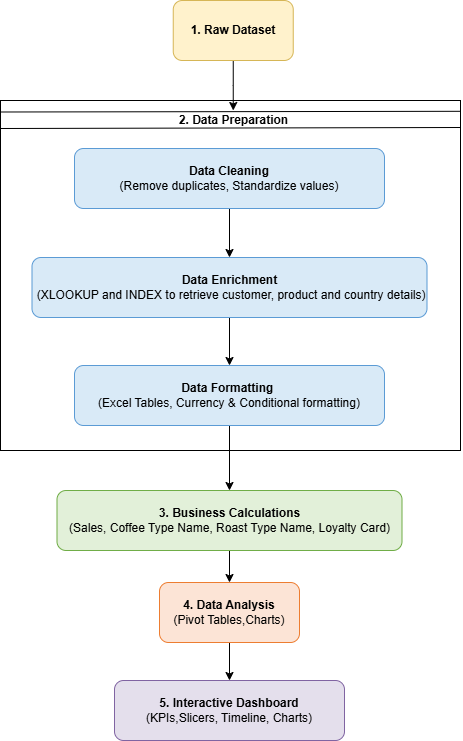

The diagram above was exported from draw.io. Its source (the exported page's mxGraphModel, read from the mxfile embedded in the PNG):
<mxGraphModel dx="2138" dy="1014" grid="1" gridSize="10" guides="1" tooltips="1" connect="1" arrows="1" fold="1" page="1" pageScale="1" pageWidth="850" pageHeight="1100" math="0" shadow="0">
  <root>
    <mxCell id="0" />
    <mxCell id="1" parent="0" />
    <mxCell id="-0wsku-Bpozw5146fmKF-18" parent="1" style="rounded=0;whiteSpace=wrap;html=1;fillColor=none;" value="" vertex="1">
      <mxGeometry height="350" width="460" x="140" y="190" as="geometry" />
    </mxCell>
    <mxCell id="-0wsku-Bpozw5146fmKF-28" edge="1" parent="1" source="-0wsku-Bpozw5146fmKF-1" style="edgeStyle=orthogonalEdgeStyle;rounded=0;orthogonalLoop=1;jettySize=auto;html=1;" target="-0wsku-Bpozw5146fmKF-19" value="">
      <mxGeometry relative="1" as="geometry" />
    </mxCell>
    <mxCell id="-0wsku-Bpozw5146fmKF-1" parent="1" style="rounded=1;whiteSpace=wrap;html=1;fillColor=#FFF2CC;strokeColor=#D6B656;fontStyle=1" value="1. Raw Dataset" vertex="1">
      <mxGeometry height="60" width="120" x="312.75" y="90" as="geometry" />
    </mxCell>
    <mxCell id="-0wsku-Bpozw5146fmKF-11" edge="1" parent="1" source="-0wsku-Bpozw5146fmKF-3" style="edgeStyle=orthogonalEdgeStyle;rounded=0;orthogonalLoop=1;jettySize=auto;html=1;" target="-0wsku-Bpozw5146fmKF-4" value="">
      <mxGeometry relative="1" as="geometry" />
    </mxCell>
    <mxCell id="-0wsku-Bpozw5146fmKF-3" parent="1" style="rounded=1;whiteSpace=wrap;html=1;fillColor=#D9EAF7;strokeColor=#5B9BD5;fontStyle=0" value="&lt;b&gt;Data&amp;nbsp;Cleaning&lt;br&gt;&lt;/b&gt;(Remove duplicates, Standardize values)" vertex="1">
      <mxGeometry height="60" width="310" x="214" y="238" as="geometry" />
    </mxCell>
    <mxCell id="-0wsku-Bpozw5146fmKF-12" edge="1" parent="1" source="-0wsku-Bpozw5146fmKF-4" style="edgeStyle=orthogonalEdgeStyle;rounded=0;orthogonalLoop=1;jettySize=auto;html=1;" target="-0wsku-Bpozw5146fmKF-5" value="">
      <mxGeometry relative="1" as="geometry" />
    </mxCell>
    <mxCell id="-0wsku-Bpozw5146fmKF-4" parent="1" style="rounded=1;whiteSpace=wrap;html=1;fillColor=#D9EAF7;strokeColor=#5B9BD5;" value="&lt;b&gt;Data Enrichment&lt;/b&gt;&lt;div&gt;&amp;nbsp;(XLOOKUP and INDEX to retrieve customer, product and country details)&lt;/div&gt;" vertex="1">
      <mxGeometry height="60" width="395" x="171.5" y="347" as="geometry" />
    </mxCell>
    <mxCell id="-0wsku-Bpozw5146fmKF-13" edge="1" parent="1" source="-0wsku-Bpozw5146fmKF-5" style="edgeStyle=orthogonalEdgeStyle;rounded=0;orthogonalLoop=1;jettySize=auto;html=1;" target="-0wsku-Bpozw5146fmKF-6" value="">
      <mxGeometry relative="1" as="geometry" />
    </mxCell>
    <mxCell id="-0wsku-Bpozw5146fmKF-5" parent="1" style="rounded=1;whiteSpace=wrap;html=1;fillColor=#D9EAF7;strokeColor=#5B9BD5;" value="&lt;b&gt;Data Formatting&lt;/b&gt;&amp;nbsp;&lt;div&gt;(Excel Tables, Currency &amp;amp; Conditional formatting)&lt;/div&gt;" vertex="1">
      <mxGeometry height="60" width="310" x="214" y="455" as="geometry" />
    </mxCell>
    <mxCell id="-0wsku-Bpozw5146fmKF-14" edge="1" parent="1" source="-0wsku-Bpozw5146fmKF-6" style="edgeStyle=orthogonalEdgeStyle;rounded=0;orthogonalLoop=1;jettySize=auto;html=1;" target="-0wsku-Bpozw5146fmKF-7" value="">
      <mxGeometry relative="1" as="geometry" />
    </mxCell>
    <mxCell id="-0wsku-Bpozw5146fmKF-6" parent="1" style="rounded=1;whiteSpace=wrap;html=1;fillColor=#E2F0D9;strokeColor=#70AD47;" value="&lt;b&gt;3. Business Calculations&lt;/b&gt;&lt;br&gt;&lt;div&gt;(Sales, Coffee Type Name, Roast Type Name, Loyalty Card)&lt;/div&gt;" vertex="1">
      <mxGeometry height="60" width="345" x="196.5" y="580" as="geometry" />
    </mxCell>
    <mxCell id="-0wsku-Bpozw5146fmKF-15" edge="1" parent="1" source="-0wsku-Bpozw5146fmKF-7" style="edgeStyle=orthogonalEdgeStyle;rounded=0;orthogonalLoop=1;jettySize=auto;html=1;" target="-0wsku-Bpozw5146fmKF-8" value="">
      <mxGeometry relative="1" as="geometry" />
    </mxCell>
    <mxCell id="-0wsku-Bpozw5146fmKF-7" parent="1" style="rounded=1;whiteSpace=wrap;html=1;fillColor=#FCE4D6;strokeColor=#ED7D31;" value="&lt;b&gt;4. Data Analysis&lt;/b&gt;&lt;div&gt;(Pivot Tables,Charts)&lt;/div&gt;" vertex="1">
      <mxGeometry height="60" width="140" x="299" y="672" as="geometry" />
    </mxCell>
    <mxCell id="-0wsku-Bpozw5146fmKF-8" parent="1" style="rounded=1;whiteSpace=wrap;html=1;fillColor=#E4DFEC;strokeColor=#8064A2;" value="&lt;b&gt;5. Interactive Dashboard&lt;/b&gt;&lt;br&gt;(KPIs,Slicers, Timeline, Charts)" vertex="1">
      <mxGeometry height="60" width="230" x="254" y="770" as="geometry" />
    </mxCell>
    <mxCell id="-0wsku-Bpozw5146fmKF-19" parent="1" style="text;html=1;whiteSpace=wrap;strokeColor=none;fillColor=none;align=center;verticalAlign=middle;rounded=0;fontStyle=1" value="2. Data Preparation" vertex="1">
      <mxGeometry height="20" width="132.5" x="306.5" y="200" as="geometry" />
    </mxCell>
    <mxCell id="-0wsku-Bpozw5146fmKF-23" edge="1" parent="1" style="endArrow=none;html=1;rounded=0;exitX=-0.001;exitY=0.03;exitDx=0;exitDy=0;exitPerimeter=0;entryX=1;entryY=0.028;entryDx=0;entryDy=0;entryPerimeter=0;" value="">
      <mxGeometry height="50" relative="1" width="50" as="geometry">
        <mxPoint x="139.53999999999996" y="201.5" as="sourcePoint" />
        <mxPoint x="599.9999999999998" y="200.79999999999995" as="targetPoint" />
      </mxGeometry>
    </mxCell>
    <mxCell id="-0wsku-Bpozw5146fmKF-24" edge="1" parent="1" style="endArrow=none;html=1;rounded=0;exitX=-0.001;exitY=0.03;exitDx=0;exitDy=0;exitPerimeter=0;entryX=1;entryY=0.028;entryDx=0;entryDy=0;entryPerimeter=0;" value="">
      <mxGeometry height="50" relative="1" width="50" as="geometry">
        <mxPoint x="140" y="218" as="sourcePoint" />
        <mxPoint x="600" y="217" as="targetPoint" />
      </mxGeometry>
    </mxCell>
  </root>
</mxGraphModel>